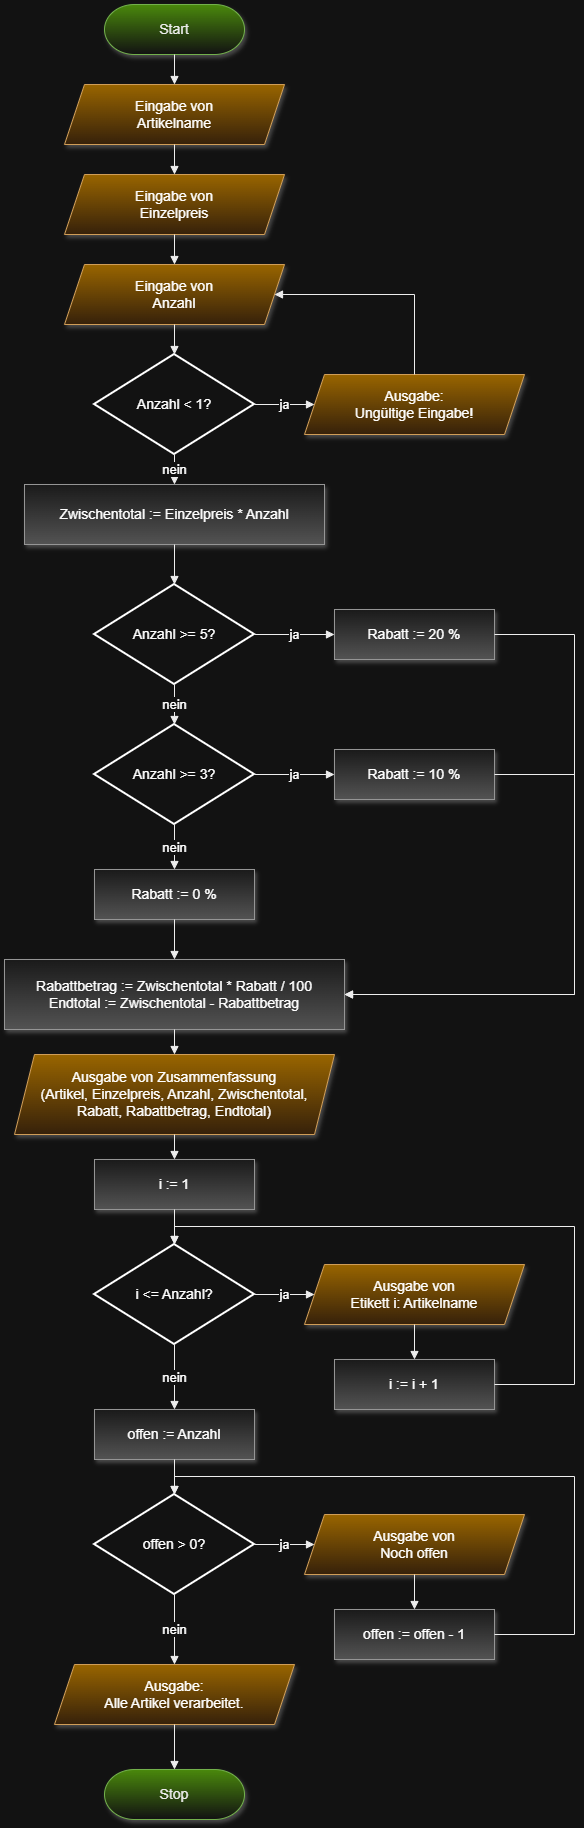

The diagram above was exported from draw.io. Its source (the exported page's mxGraphModel, read from the mxfile embedded in the PNG):
<mxGraphModel dx="1589" dy="2981" grid="1" gridSize="10" guides="1" tooltips="1" connect="1" arrows="1" fold="1" page="1" pageScale="1" pageWidth="900" pageHeight="1900" math="0" shadow="0">
  <root>
    <mxCell id="0" />
    <mxCell id="1" parent="0" />
    <mxCell id="start" parent="1" style="rounded=1;whiteSpace=wrap;html=1;fillColor=#60a917;gradientColor=#ffffff;strokeColor=#2D7600;fontSize=14;fontColor=#000000;shadow=1;arcSize=60;" value="Start" vertex="1">
      <mxGeometry height="50" width="140" x="330" as="geometry" />
    </mxCell>
    <mxCell id="in_name" parent="1" style="shape=parallelogram;perimeter=parallelogramPerimeter;whiteSpace=wrap;html=1;fixedSize=1;fillColor=#d79b00;gradientColor=#ffe6cc;strokeColor=#8a5000;fontSize=14;shadow=1;" value="Eingabe von&#10;Artikelname" vertex="1">
      <mxGeometry height="60" width="220" x="290" y="80" as="geometry" />
    </mxCell>
    <mxCell id="in_price" parent="1" style="shape=parallelogram;perimeter=parallelogramPerimeter;whiteSpace=wrap;html=1;fixedSize=1;fillColor=#d79b00;gradientColor=#ffe6cc;strokeColor=#8a5000;fontSize=14;shadow=1;" value="Eingabe von&#10;Einzelpreis" vertex="1">
      <mxGeometry height="60" width="220" x="290" y="170" as="geometry" />
    </mxCell>
    <mxCell id="in_count" parent="1" style="shape=parallelogram;perimeter=parallelogramPerimeter;whiteSpace=wrap;html=1;fixedSize=1;fillColor=#d79b00;gradientColor=#ffe6cc;strokeColor=#8a5000;fontSize=14;shadow=1;" value="Eingabe von&#10;Anzahl" vertex="1">
      <mxGeometry height="60" width="220" x="290" y="260" as="geometry" />
    </mxCell>
    <mxCell id="d_inv" parent="1" style="strokeWidth=2;html=1;shape=mxgraph.flowchart.decision;whiteSpace=wrap;fontSize=14;" value="Anzahl &lt; 1?" vertex="1">
      <mxGeometry height="100" width="160" x="320" y="350" as="geometry" />
    </mxCell>
    <mxCell id="out_err" parent="1" style="shape=parallelogram;perimeter=parallelogramPerimeter;whiteSpace=wrap;html=1;fixedSize=1;fillColor=#d79b00;gradientColor=#ffe6cc;strokeColor=#8a5000;fontSize=14;shadow=1;" value="Ausgabe:&#10;Ungültige Eingabe!" vertex="1">
      <mxGeometry height="60" width="220" x="530" y="370" as="geometry" />
    </mxCell>
    <mxCell id="p_sub" parent="1" style="rounded=0;whiteSpace=wrap;html=1;fillColor=#f5f5f5;gradientColor=#b3b3b3;strokeColor=#666666;fontSize=14;shadow=1;" value="Zwischentotal := Einzelpreis * Anzahl" vertex="1">
      <mxGeometry height="60" width="300" x="250" y="480" as="geometry" />
    </mxCell>
    <mxCell id="d5" parent="1" style="strokeWidth=2;html=1;shape=mxgraph.flowchart.decision;whiteSpace=wrap;fontSize=14;" value="Anzahl &gt;= 5?" vertex="1">
      <mxGeometry height="100" width="160" x="320" y="580" as="geometry" />
    </mxCell>
    <mxCell id="r20" parent="1" style="rounded=0;whiteSpace=wrap;html=1;fillColor=#f5f5f5;gradientColor=#b3b3b3;strokeColor=#666666;fontSize=14;shadow=1;" value="Rabatt := 20 %" vertex="1">
      <mxGeometry height="50" width="160" x="560" y="605" as="geometry" />
    </mxCell>
    <mxCell id="d3" parent="1" style="strokeWidth=2;html=1;shape=mxgraph.flowchart.decision;whiteSpace=wrap;fontSize=14;" value="Anzahl &gt;= 3?" vertex="1">
      <mxGeometry height="100" width="160" x="320" y="720" as="geometry" />
    </mxCell>
    <mxCell id="r10" parent="1" style="rounded=0;whiteSpace=wrap;html=1;fillColor=#f5f5f5;gradientColor=#b3b3b3;strokeColor=#666666;fontSize=14;shadow=1;" value="Rabatt := 10 %" vertex="1">
      <mxGeometry height="50" width="160" x="560" y="745" as="geometry" />
    </mxCell>
    <mxCell id="r0" parent="1" style="rounded=0;whiteSpace=wrap;html=1;fillColor=#f5f5f5;gradientColor=#b3b3b3;strokeColor=#666666;fontSize=14;shadow=1;" value="Rabatt := 0 %" vertex="1">
      <mxGeometry height="50" width="160" x="320" y="865" as="geometry" />
    </mxCell>
    <mxCell id="p_disc" parent="1" style="rounded=0;whiteSpace=wrap;html=1;fillColor=#f5f5f5;gradientColor=#b3b3b3;strokeColor=#666666;fontSize=14;shadow=1;" value="Rabattbetrag := Zwischentotal * Rabatt / 100&#10;Endtotal := Zwischentotal - Rabattbetrag" vertex="1">
      <mxGeometry height="70" width="340" x="230" y="955" as="geometry" />
    </mxCell>
    <mxCell id="out_sum" parent="1" style="shape=parallelogram;perimeter=parallelogramPerimeter;whiteSpace=wrap;html=1;fixedSize=1;fillColor=#d79b00;gradientColor=#ffe6cc;strokeColor=#8a5000;fontSize=14;shadow=1;" value="Ausgabe von Zusammenfassung&#10;(Artikel, Einzelpreis, Anzahl, Zwischentotal,&#10;Rabatt, Rabattbetrag, Endtotal)" vertex="1">
      <mxGeometry height="80" width="320" x="240" y="1050" as="geometry" />
    </mxCell>
    <mxCell id="p_i" parent="1" style="rounded=0;whiteSpace=wrap;html=1;fillColor=#f5f5f5;gradientColor=#b3b3b3;strokeColor=#666666;fontSize=14;shadow=1;" value="i := 1" vertex="1">
      <mxGeometry height="50" width="160" x="320" y="1155" as="geometry" />
    </mxCell>
    <mxCell id="d_i" parent="1" style="strokeWidth=2;html=1;shape=mxgraph.flowchart.decision;whiteSpace=wrap;fontSize=14;" value="i &lt;= Anzahl?" vertex="1">
      <mxGeometry height="100" width="160" x="320" y="1240" as="geometry" />
    </mxCell>
    <mxCell id="out_lab" parent="1" style="shape=parallelogram;perimeter=parallelogramPerimeter;whiteSpace=wrap;html=1;fixedSize=1;fillColor=#d79b00;gradientColor=#ffe6cc;strokeColor=#8a5000;fontSize=14;shadow=1;" value="Ausgabe von&#10;Etikett i: Artikelname" vertex="1">
      <mxGeometry height="60" width="220" x="530" y="1260" as="geometry" />
    </mxCell>
    <mxCell id="p_inc" parent="1" style="rounded=0;whiteSpace=wrap;html=1;fillColor=#f5f5f5;gradientColor=#b3b3b3;strokeColor=#666666;fontSize=14;shadow=1;" value="i := i + 1" vertex="1">
      <mxGeometry height="50" width="160" x="560" y="1355" as="geometry" />
    </mxCell>
    <mxCell id="p_off" parent="1" style="rounded=0;whiteSpace=wrap;html=1;fillColor=#f5f5f5;gradientColor=#b3b3b3;strokeColor=#666666;fontSize=14;shadow=1;" value="offen := Anzahl" vertex="1">
      <mxGeometry height="50" width="160" x="320" y="1405" as="geometry" />
    </mxCell>
    <mxCell id="d_off" parent="1" style="strokeWidth=2;html=1;shape=mxgraph.flowchart.decision;whiteSpace=wrap;fontSize=14;" value="offen &gt; 0?" vertex="1">
      <mxGeometry height="100" width="160" x="320" y="1490" as="geometry" />
    </mxCell>
    <mxCell id="out_off" parent="1" style="shape=parallelogram;perimeter=parallelogramPerimeter;whiteSpace=wrap;html=1;fixedSize=1;fillColor=#d79b00;gradientColor=#ffe6cc;strokeColor=#8a5000;fontSize=14;shadow=1;" value="Ausgabe von&#10;Noch offen" vertex="1">
      <mxGeometry height="60" width="220" x="530" y="1510" as="geometry" />
    </mxCell>
    <mxCell id="p_dec" parent="1" style="rounded=0;whiteSpace=wrap;html=1;fillColor=#f5f5f5;gradientColor=#b3b3b3;strokeColor=#666666;fontSize=14;shadow=1;" value="offen := offen - 1" vertex="1">
      <mxGeometry height="50" width="160" x="560" y="1605" as="geometry" />
    </mxCell>
    <mxCell id="out_end" parent="1" style="shape=parallelogram;perimeter=parallelogramPerimeter;whiteSpace=wrap;html=1;fixedSize=1;fillColor=#d79b00;gradientColor=#ffe6cc;strokeColor=#8a5000;fontSize=14;shadow=1;" value="Ausgabe:&#10;Alle Artikel verarbeitet." vertex="1">
      <mxGeometry height="60" width="240" x="280" y="1660" as="geometry" />
    </mxCell>
    <mxCell id="stop" parent="1" style="rounded=1;whiteSpace=wrap;html=1;fillColor=#60a917;gradientColor=#ffffff;strokeColor=#2D7600;fontSize=14;fontColor=#000000;shadow=1;arcSize=60;" value="Stop" vertex="1">
      <mxGeometry height="50" width="140" x="330" y="1765" as="geometry" />
    </mxCell>
    <mxCell id="e1" edge="1" parent="1" source="start" style="edgeStyle=orthogonalEdgeStyle;rounded=0;html=1;endArrow=block;endFill=1;strokeColor=#000000;fontSize=13;" target="in_name" value="">
      <mxGeometry relative="1" as="geometry" />
    </mxCell>
    <mxCell id="e2" edge="1" parent="1" source="in_name" style="edgeStyle=orthogonalEdgeStyle;rounded=0;html=1;endArrow=block;endFill=1;strokeColor=#000000;fontSize=13;" target="in_price" value="">
      <mxGeometry relative="1" as="geometry" />
    </mxCell>
    <mxCell id="e3" edge="1" parent="1" source="in_price" style="edgeStyle=orthogonalEdgeStyle;rounded=0;html=1;endArrow=block;endFill=1;strokeColor=#000000;fontSize=13;" target="in_count" value="">
      <mxGeometry relative="1" as="geometry" />
    </mxCell>
    <mxCell id="e4" edge="1" parent="1" source="in_count" style="edgeStyle=orthogonalEdgeStyle;rounded=0;html=1;endArrow=block;endFill=1;strokeColor=#000000;fontSize=13;" target="d_inv" value="">
      <mxGeometry relative="1" as="geometry" />
    </mxCell>
    <mxCell id="e5" edge="1" parent="1" source="d_inv" style="edgeStyle=orthogonalEdgeStyle;rounded=0;html=1;endArrow=block;endFill=1;strokeColor=#000000;fontSize=13;exitX=1;exitY=0.5;exitDx=0;exitDy=0;entryX=0;entryY=0.5;entryDx=0;entryDy=0;" target="out_err" value="ja">
      <mxGeometry relative="1" as="geometry" />
    </mxCell>
    <mxCell id="e6" edge="1" parent="1" source="out_err" style="edgeStyle=orthogonalEdgeStyle;rounded=0;html=1;endArrow=block;endFill=1;strokeColor=#000000;fontSize=13;exitX=0.5;exitY=0;exitDx=0;exitDy=0;entryX=1;entryY=0.5;entryDx=0;entryDy=0;" target="in_count" value="">
      <mxGeometry relative="1" as="geometry">
        <Array as="points">
          <mxPoint x="640" y="290" />
        </Array>
      </mxGeometry>
    </mxCell>
    <mxCell id="e7" edge="1" parent="1" source="d_inv" style="edgeStyle=orthogonalEdgeStyle;rounded=0;html=1;endArrow=block;endFill=1;strokeColor=#000000;fontSize=13;exitX=0.5;exitY=1;exitDx=0;exitDy=0;entryX=0.5;entryY=0;entryDx=0;entryDy=0;" target="p_sub" value="nein">
      <mxGeometry relative="1" as="geometry" />
    </mxCell>
    <mxCell id="e8" edge="1" parent="1" source="p_sub" style="edgeStyle=orthogonalEdgeStyle;rounded=0;html=1;endArrow=block;endFill=1;strokeColor=#000000;fontSize=13;" target="d5" value="">
      <mxGeometry relative="1" as="geometry" />
    </mxCell>
    <mxCell id="e9" edge="1" parent="1" source="d5" style="edgeStyle=orthogonalEdgeStyle;rounded=0;html=1;endArrow=block;endFill=1;strokeColor=#000000;fontSize=13;exitX=1;exitY=0.5;exitDx=0;exitDy=0;entryX=0;entryY=0.5;entryDx=0;entryDy=0;" target="r20" value="ja">
      <mxGeometry relative="1" as="geometry" />
    </mxCell>
    <mxCell id="e10" edge="1" parent="1" source="d5" style="edgeStyle=orthogonalEdgeStyle;rounded=0;html=1;endArrow=block;endFill=1;strokeColor=#000000;fontSize=13;exitX=0.5;exitY=1;exitDx=0;exitDy=0;entryX=0.5;entryY=0;entryDx=0;entryDy=0;" target="d3" value="nein">
      <mxGeometry relative="1" as="geometry" />
    </mxCell>
    <mxCell id="e11" edge="1" parent="1" source="d3" style="edgeStyle=orthogonalEdgeStyle;rounded=0;html=1;endArrow=block;endFill=1;strokeColor=#000000;fontSize=13;exitX=1;exitY=0.5;exitDx=0;exitDy=0;entryX=0;entryY=0.5;entryDx=0;entryDy=0;" target="r10" value="ja">
      <mxGeometry relative="1" as="geometry" />
    </mxCell>
    <mxCell id="e12" edge="1" parent="1" source="d3" style="edgeStyle=orthogonalEdgeStyle;rounded=0;html=1;endArrow=block;endFill=1;strokeColor=#000000;fontSize=13;exitX=0.5;exitY=1;exitDx=0;exitDy=0;entryX=0.5;entryY=0;entryDx=0;entryDy=0;" target="r0" value="nein">
      <mxGeometry relative="1" as="geometry" />
    </mxCell>
    <mxCell id="e13" edge="1" parent="1" source="r0" style="edgeStyle=orthogonalEdgeStyle;rounded=0;html=1;endArrow=block;endFill=1;strokeColor=#000000;fontSize=13;" target="p_disc" value="">
      <mxGeometry relative="1" as="geometry" />
    </mxCell>
    <mxCell id="e14" edge="1" parent="1" source="r20" style="edgeStyle=orthogonalEdgeStyle;rounded=0;html=1;endArrow=block;endFill=1;strokeColor=#000000;fontSize=13;exitX=1;exitY=0.5;exitDx=0;exitDy=0;entryX=1;entryY=0.5;entryDx=0;entryDy=0;" target="p_disc" value="">
      <mxGeometry relative="1" as="geometry">
        <Array as="points">
          <mxPoint x="800" y="630" />
          <mxPoint x="800" y="990" />
        </Array>
      </mxGeometry>
    </mxCell>
    <mxCell id="e15" edge="1" parent="1" source="r10" style="edgeStyle=orthogonalEdgeStyle;rounded=0;html=1;endArrow=block;endFill=1;strokeColor=#000000;fontSize=13;exitX=1;exitY=0.5;exitDx=0;exitDy=0;entryX=1;entryY=0.5;entryDx=0;entryDy=0;" target="p_disc" value="">
      <mxGeometry relative="1" as="geometry">
        <Array as="points">
          <mxPoint x="800" y="770" />
          <mxPoint x="800" y="990" />
        </Array>
      </mxGeometry>
    </mxCell>
    <mxCell id="e16" edge="1" parent="1" source="p_disc" style="edgeStyle=orthogonalEdgeStyle;rounded=0;html=1;endArrow=block;endFill=1;strokeColor=#000000;fontSize=13;" target="out_sum" value="">
      <mxGeometry relative="1" as="geometry" />
    </mxCell>
    <mxCell id="e17" edge="1" parent="1" source="out_sum" style="edgeStyle=orthogonalEdgeStyle;rounded=0;html=1;endArrow=block;endFill=1;strokeColor=#000000;fontSize=13;" target="p_i" value="">
      <mxGeometry relative="1" as="geometry" />
    </mxCell>
    <mxCell id="e18" edge="1" parent="1" source="p_i" style="edgeStyle=orthogonalEdgeStyle;rounded=0;html=1;endArrow=block;endFill=1;strokeColor=#000000;fontSize=13;" target="d_i" value="">
      <mxGeometry relative="1" as="geometry" />
    </mxCell>
    <mxCell id="e19" edge="1" parent="1" source="d_i" style="edgeStyle=orthogonalEdgeStyle;rounded=0;html=1;endArrow=block;endFill=1;strokeColor=#000000;fontSize=13;exitX=1;exitY=0.5;exitDx=0;exitDy=0;entryX=0;entryY=0.5;entryDx=0;entryDy=0;" target="out_lab" value="ja">
      <mxGeometry relative="1" as="geometry" />
    </mxCell>
    <mxCell id="e20" edge="1" parent="1" source="out_lab" style="edgeStyle=orthogonalEdgeStyle;rounded=0;html=1;endArrow=block;endFill=1;strokeColor=#000000;fontSize=13;" target="p_inc" value="">
      <mxGeometry relative="1" as="geometry" />
    </mxCell>
    <mxCell id="e21" edge="1" parent="1" source="p_inc" style="edgeStyle=orthogonalEdgeStyle;rounded=0;html=1;endArrow=block;endFill=1;strokeColor=#000000;fontSize=13;exitX=1;exitY=0.5;exitDx=0;exitDy=0;entryX=0.5;entryY=0;entryDx=0;entryDy=0;" target="d_i" value="">
      <mxGeometry relative="1" as="geometry">
        <Array as="points">
          <mxPoint x="800" y="1380" />
          <mxPoint x="800" y="1222" />
          <mxPoint x="400" y="1222" />
        </Array>
      </mxGeometry>
    </mxCell>
    <mxCell id="e22" edge="1" parent="1" source="d_i" style="edgeStyle=orthogonalEdgeStyle;rounded=0;html=1;endArrow=block;endFill=1;strokeColor=#000000;fontSize=13;exitX=0.5;exitY=1;exitDx=0;exitDy=0;entryX=0.5;entryY=0;entryDx=0;entryDy=0;" target="p_off" value="nein">
      <mxGeometry relative="1" as="geometry" />
    </mxCell>
    <mxCell id="e23" edge="1" parent="1" source="p_off" style="edgeStyle=orthogonalEdgeStyle;rounded=0;html=1;endArrow=block;endFill=1;strokeColor=#000000;fontSize=13;" target="d_off" value="">
      <mxGeometry relative="1" as="geometry" />
    </mxCell>
    <mxCell id="e24" edge="1" parent="1" source="d_off" style="edgeStyle=orthogonalEdgeStyle;rounded=0;html=1;endArrow=block;endFill=1;strokeColor=#000000;fontSize=13;exitX=1;exitY=0.5;exitDx=0;exitDy=0;entryX=0;entryY=0.5;entryDx=0;entryDy=0;" target="out_off" value="ja">
      <mxGeometry relative="1" as="geometry" />
    </mxCell>
    <mxCell id="e25" edge="1" parent="1" source="out_off" style="edgeStyle=orthogonalEdgeStyle;rounded=0;html=1;endArrow=block;endFill=1;strokeColor=#000000;fontSize=13;" target="p_dec" value="">
      <mxGeometry relative="1" as="geometry" />
    </mxCell>
    <mxCell id="e26" edge="1" parent="1" source="p_dec" style="edgeStyle=orthogonalEdgeStyle;rounded=0;html=1;endArrow=block;endFill=1;strokeColor=#000000;fontSize=13;exitX=1;exitY=0.5;exitDx=0;exitDy=0;entryX=0.5;entryY=0;entryDx=0;entryDy=0;" target="d_off" value="">
      <mxGeometry relative="1" as="geometry">
        <Array as="points">
          <mxPoint x="800" y="1630" />
          <mxPoint x="800" y="1472" />
          <mxPoint x="400" y="1472" />
        </Array>
      </mxGeometry>
    </mxCell>
    <mxCell id="e27" edge="1" parent="1" source="d_off" style="edgeStyle=orthogonalEdgeStyle;rounded=0;html=1;endArrow=block;endFill=1;strokeColor=#000000;fontSize=13;exitX=0.5;exitY=1;exitDx=0;exitDy=0;entryX=0.5;entryY=0;entryDx=0;entryDy=0;" target="out_end" value="nein">
      <mxGeometry relative="1" as="geometry" />
    </mxCell>
    <mxCell id="e28" edge="1" parent="1" source="out_end" style="edgeStyle=orthogonalEdgeStyle;rounded=0;html=1;endArrow=block;endFill=1;strokeColor=#000000;fontSize=13;" target="stop" value="">
      <mxGeometry relative="1" as="geometry" />
    </mxCell>
  </root>
</mxGraphModel>